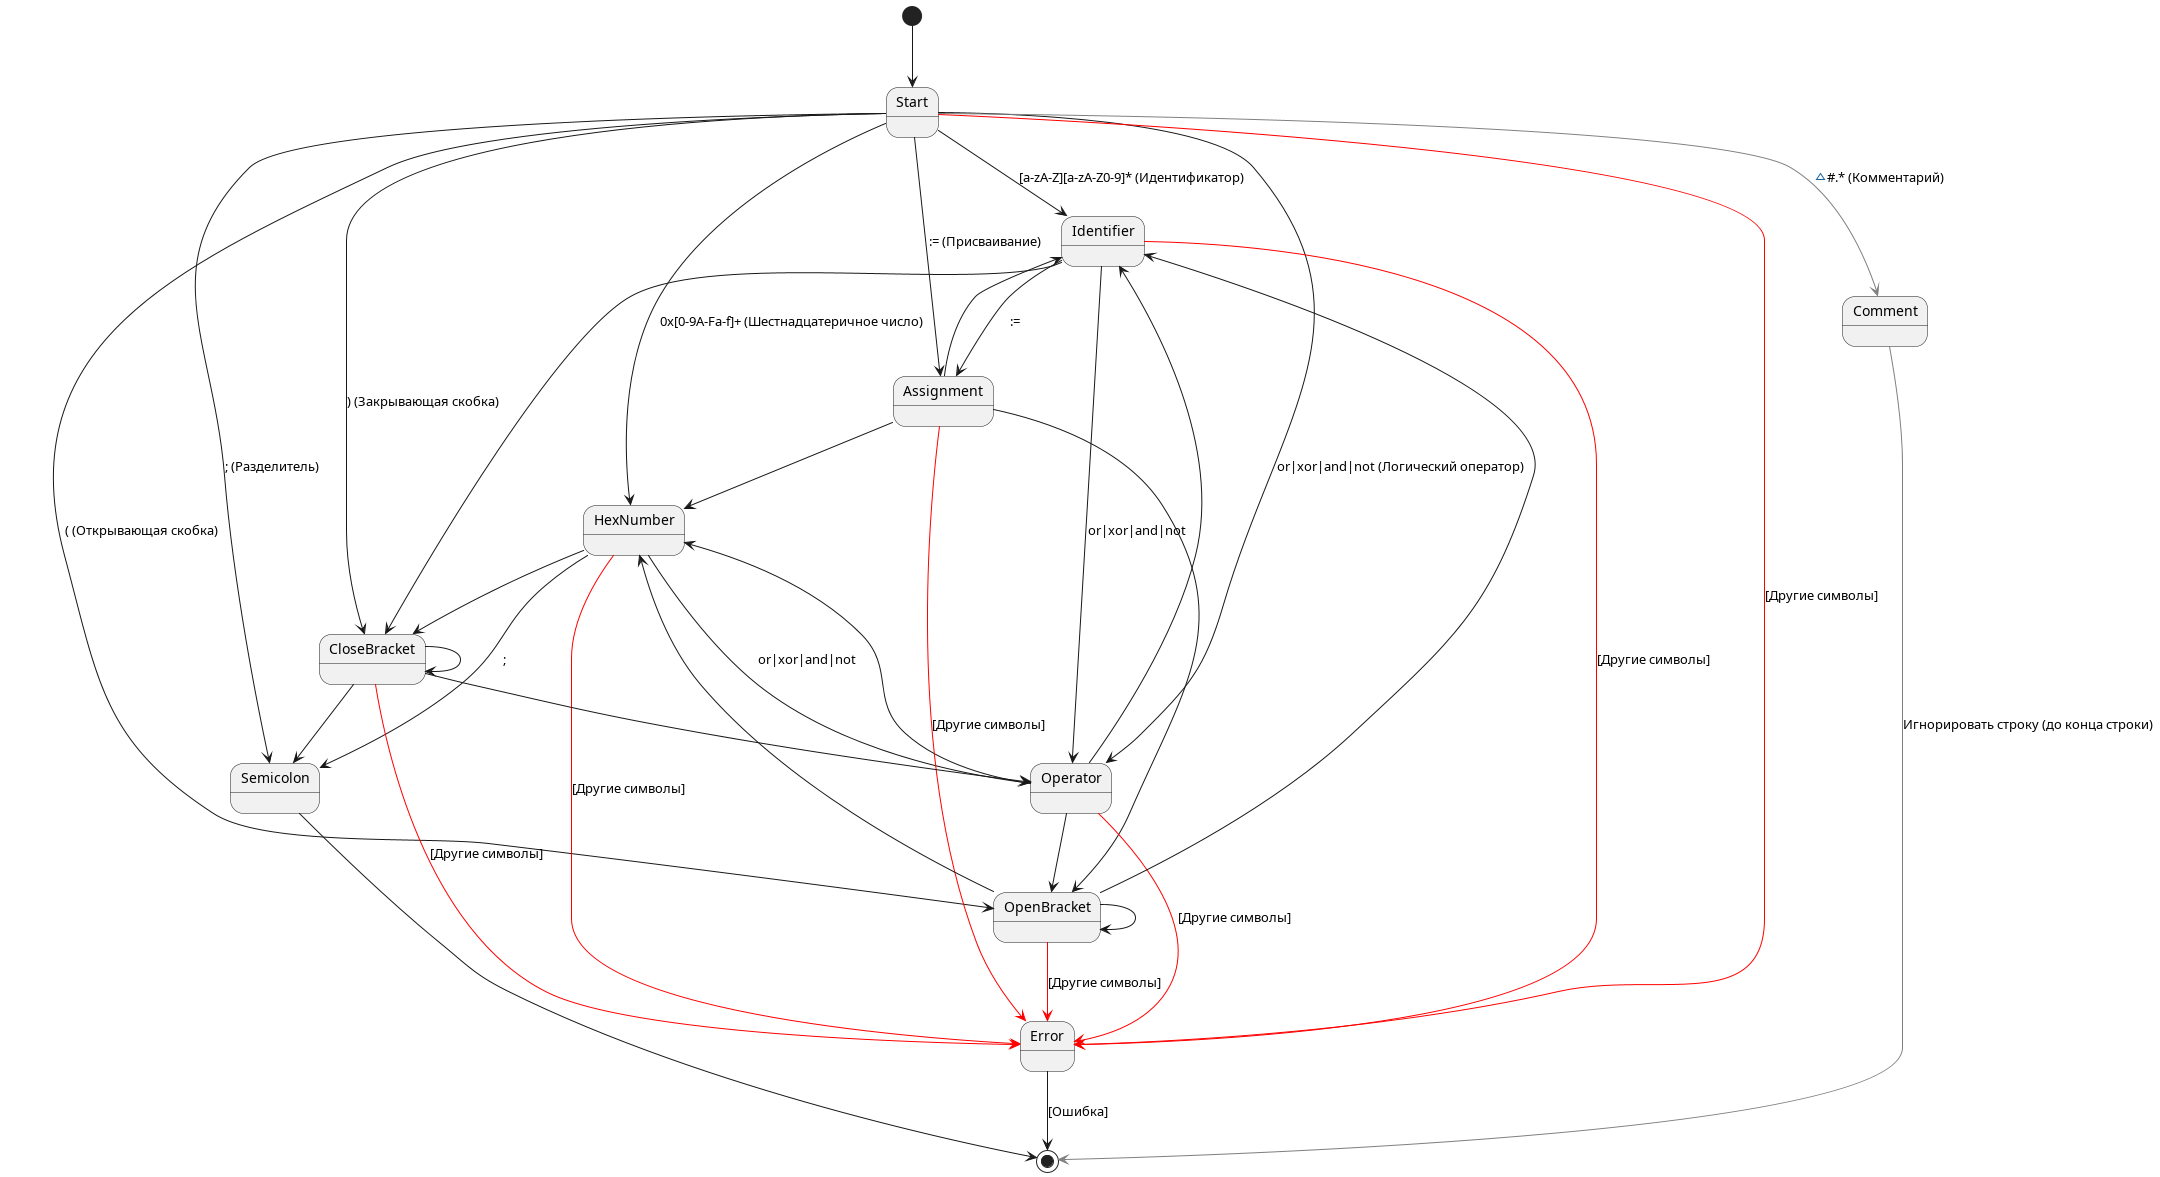

The diagram above was rendered by PlantUML. Its source (embedded in the PNG):
@startuml
[*] --> Start

Start --> Identifier : [a-zA-Z][a-zA-Z0-9]* (Идентификатор)
Start --> HexNumber : 0x[0-9A-Fa-f]+ (Шестнадцатеричное число)
Start --> Assignment : := (Присваивание)
Start --> Operator : or|xor|and|not (Логический оператор)
Start --> OpenBracket : ( (Открывающая скобка)
Start --> CloseBracket : ) (Закрывающая скобка)
Start --> Semicolon : ; (Разделитель)
Start -[#red]-> Error : [Другие символы]
Start -[#gray]-> Comment : ~#.* (Комментарий)

Identifier --> Operator : or|xor|and|not
Identifier --> Assignment : :=
Identifier --> CloseBracket
Identifier -[#red]-> Error : [Другие символы]

HexNumber --> Operator : or|xor|and|not
HexNumber --> Semicolon : ;
HexNumber --> CloseBracket
HexNumber -[#red]-> Error : [Другие символы]

Assignment --> Identifier
Assignment --> HexNumber
Assignment --> OpenBracket
Assignment -[#red]-> Error : [Другие символы]

Operator --> Identifier
Operator --> HexNumber
Operator --> OpenBracket
Operator -[#red]-> Error : [Другие символы]

OpenBracket --> Identifier
OpenBracket --> HexNumber
OpenBracket --> OpenBracket
OpenBracket -[#red]-> Error : [Другие символы]

CloseBracket --> Operator
CloseBracket --> CloseBracket
CloseBracket --> Semicolon
CloseBracket -[#red]-> Error : [Другие символы]

Comment -[#gray]-> [*] : Игнорировать строку (до конца строки)

Semicolon --> [*]

Error --> [*] : [Ошибка]
@enduml